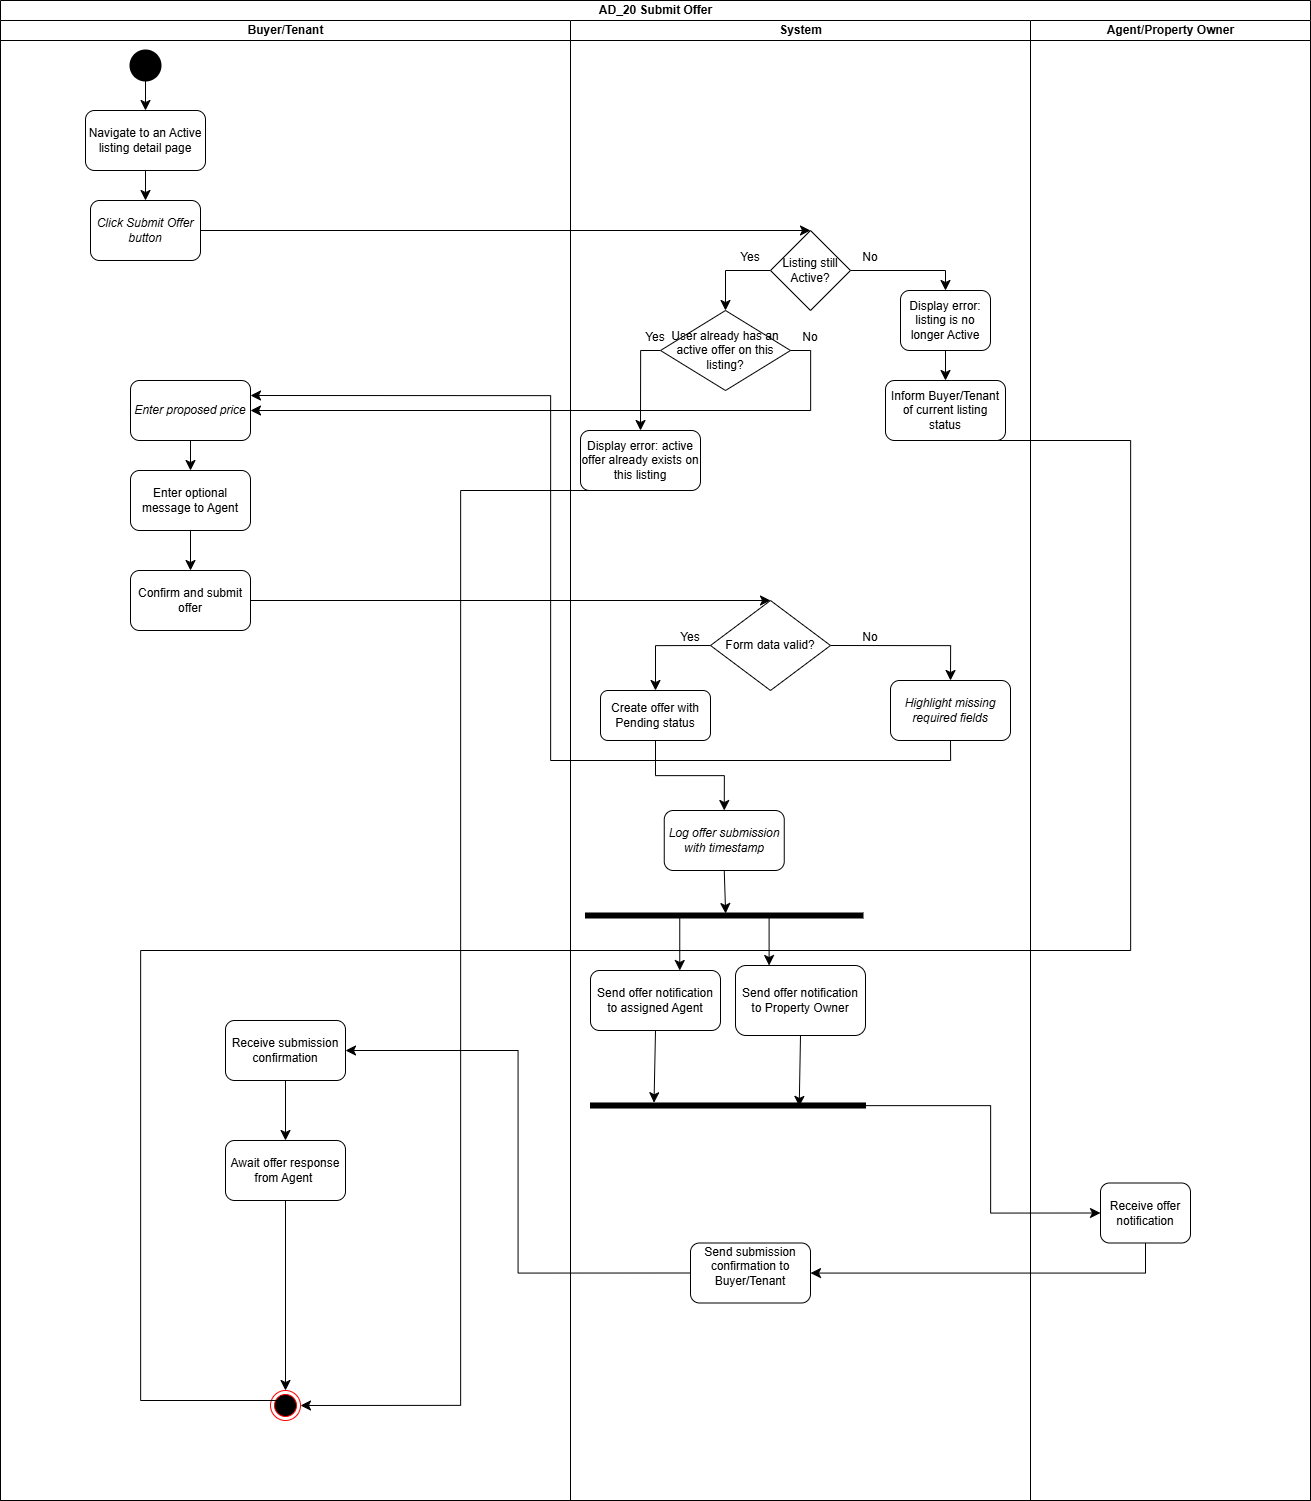

The diagram above was exported from draw.io. Its source (the exported page's mxGraphModel, read from the mxfile embedded in the PNG):
<mxGraphModel dx="2943" dy="1654" grid="1" gridSize="10" guides="1" tooltips="1" connect="1" arrows="1" fold="1" page="1" pageScale="1" pageWidth="850" pageHeight="1100" math="0" shadow="0">
  <root>
    <mxCell id="0" />
    <mxCell id="1" parent="0" />
    <mxCell id="vSxz5cMJOY94EGIpe1zA-1" parent="1" style="swimlane;childLayout=stackLayout;resizeParent=1;resizeParentMax=0;startSize=20;html=1;" value="AD_20 Submit Offer" vertex="1">
      <mxGeometry height="1500" width="1310" x="330.00000000000045" y="60" as="geometry" />
    </mxCell>
    <mxCell id="vSxz5cMJOY94EGIpe1zA-2" parent="vSxz5cMJOY94EGIpe1zA-1" style="swimlane;startSize=20;html=1;" value="Buyer/Tenant" vertex="1">
      <mxGeometry height="1480" width="570" y="20" as="geometry" />
    </mxCell>
    <mxCell id="vSxz5cMJOY94EGIpe1zA-7" edge="1" parent="vSxz5cMJOY94EGIpe1zA-2" source="vSxz5cMJOY94EGIpe1zA-5" style="edgeStyle=none;curved=1;rounded=0;orthogonalLoop=1;jettySize=auto;html=1;exitX=0.5;exitY=1;exitDx=0;exitDy=0;exitPerimeter=0;entryX=0.5;entryY=0;entryDx=0;entryDy=0;fontSize=12;startSize=8;endSize=8;" target="vSxz5cMJOY94EGIpe1zA-6">
      <mxGeometry relative="1" as="geometry" />
    </mxCell>
    <mxCell id="vSxz5cMJOY94EGIpe1zA-5" parent="vSxz5cMJOY94EGIpe1zA-2" style="strokeWidth=2;html=1;shape=mxgraph.flowchart.start_2;whiteSpace=wrap;fillColor=#000000;" value="" vertex="1">
      <mxGeometry height="30" width="30" x="129.99999999999955" y="30" as="geometry" />
    </mxCell>
    <mxCell id="vSxz5cMJOY94EGIpe1zA-9" edge="1" parent="vSxz5cMJOY94EGIpe1zA-2" source="vSxz5cMJOY94EGIpe1zA-6" style="edgeStyle=none;curved=1;rounded=0;orthogonalLoop=1;jettySize=auto;html=1;exitX=0.5;exitY=1;exitDx=0;exitDy=0;entryX=0.5;entryY=0;entryDx=0;entryDy=0;fontSize=12;startSize=8;endSize=8;" target="vSxz5cMJOY94EGIpe1zA-8">
      <mxGeometry relative="1" as="geometry" />
    </mxCell>
    <mxCell id="vSxz5cMJOY94EGIpe1zA-6" parent="vSxz5cMJOY94EGIpe1zA-2" style="rounded=1;whiteSpace=wrap;html=1;" value="Navigate to an Active listing detail page" vertex="1">
      <mxGeometry height="60" width="120" x="84.99999999999955" y="90" as="geometry" />
    </mxCell>
    <mxCell id="vSxz5cMJOY94EGIpe1zA-8" parent="vSxz5cMJOY94EGIpe1zA-2" style="rounded=1;whiteSpace=wrap;html=1;" value="&lt;em&gt;Click Submit Offer button&lt;/em&gt;" vertex="1">
      <mxGeometry height="60" width="110" x="89.99999999999955" y="180" as="geometry" />
    </mxCell>
    <mxCell id="vSxz5cMJOY94EGIpe1zA-31" edge="1" parent="vSxz5cMJOY94EGIpe1zA-2" source="vSxz5cMJOY94EGIpe1zA-26" style="edgeStyle=none;curved=1;rounded=0;orthogonalLoop=1;jettySize=auto;html=1;exitX=0.5;exitY=1;exitDx=0;exitDy=0;fontSize=12;startSize=8;endSize=8;" target="vSxz5cMJOY94EGIpe1zA-30">
      <mxGeometry relative="1" as="geometry" />
    </mxCell>
    <mxCell id="vSxz5cMJOY94EGIpe1zA-26" parent="vSxz5cMJOY94EGIpe1zA-2" style="rounded=1;whiteSpace=wrap;html=1;" value="&lt;em&gt;Enter proposed price&lt;/em&gt;" vertex="1">
      <mxGeometry height="60" width="120" x="129.99999999999955" y="360" as="geometry" />
    </mxCell>
    <mxCell id="vSxz5cMJOY94EGIpe1zA-33" edge="1" parent="vSxz5cMJOY94EGIpe1zA-2" source="vSxz5cMJOY94EGIpe1zA-30" style="edgeStyle=none;curved=1;rounded=0;orthogonalLoop=1;jettySize=auto;html=1;exitX=0.5;exitY=1;exitDx=0;exitDy=0;entryX=0.5;entryY=0;entryDx=0;entryDy=0;fontSize=12;startSize=8;endSize=8;" target="vSxz5cMJOY94EGIpe1zA-32">
      <mxGeometry relative="1" as="geometry" />
    </mxCell>
    <mxCell id="vSxz5cMJOY94EGIpe1zA-30" parent="vSxz5cMJOY94EGIpe1zA-2" style="rounded=1;whiteSpace=wrap;html=1;" value="Enter optional message to Agent" vertex="1">
      <mxGeometry height="60" width="120" x="129.99999999999955" y="450" as="geometry" />
    </mxCell>
    <mxCell id="vSxz5cMJOY94EGIpe1zA-32" parent="vSxz5cMJOY94EGIpe1zA-2" style="rounded=1;whiteSpace=wrap;html=1;" value="Confirm and submit offer" vertex="1">
      <mxGeometry height="60" width="120" x="129.99999999999955" y="550" as="geometry" />
    </mxCell>
    <mxCell id="vSxz5cMJOY94EGIpe1zA-68" edge="1" parent="vSxz5cMJOY94EGIpe1zA-2" source="vSxz5cMJOY94EGIpe1zA-65" style="edgeStyle=none;curved=1;rounded=0;orthogonalLoop=1;jettySize=auto;html=1;exitX=0.5;exitY=1;exitDx=0;exitDy=0;entryX=0.5;entryY=0;entryDx=0;entryDy=0;fontSize=12;startSize=8;endSize=8;" target="vSxz5cMJOY94EGIpe1zA-67">
      <mxGeometry relative="1" as="geometry" />
    </mxCell>
    <mxCell id="vSxz5cMJOY94EGIpe1zA-65" parent="vSxz5cMJOY94EGIpe1zA-2" style="rounded=1;whiteSpace=wrap;html=1;" value="Receive submission confirmation" vertex="1">
      <mxGeometry height="60" width="120" x="224.99999999999955" y="1000" as="geometry" />
    </mxCell>
    <mxCell id="vSxz5cMJOY94EGIpe1zA-82" edge="1" parent="vSxz5cMJOY94EGIpe1zA-2" source="vSxz5cMJOY94EGIpe1zA-67" style="edgeStyle=none;curved=1;rounded=0;orthogonalLoop=1;jettySize=auto;html=1;exitX=0.5;exitY=1;exitDx=0;exitDy=0;entryX=0.5;entryY=0;entryDx=0;entryDy=0;fontSize=12;startSize=8;endSize=8;" target="vSxz5cMJOY94EGIpe1zA-69">
      <mxGeometry relative="1" as="geometry" />
    </mxCell>
    <mxCell id="vSxz5cMJOY94EGIpe1zA-67" parent="vSxz5cMJOY94EGIpe1zA-2" style="rounded=1;whiteSpace=wrap;html=1;" value="Await offer response from Agent&amp;nbsp;" vertex="1">
      <mxGeometry height="60" width="120" x="224.99999999999955" y="1120" as="geometry" />
    </mxCell>
    <mxCell id="vSxz5cMJOY94EGIpe1zA-69" parent="vSxz5cMJOY94EGIpe1zA-2" style="ellipse;html=1;shape=endState;fillColor=#000000;strokeColor=#ff0000;" value="" vertex="1">
      <mxGeometry height="30" width="30" x="269.99999999999955" y="1370" as="geometry" />
    </mxCell>
    <mxCell id="vSxz5cMJOY94EGIpe1zA-3" parent="vSxz5cMJOY94EGIpe1zA-1" style="swimlane;startSize=20;html=1;" value="System" vertex="1">
      <mxGeometry height="1480" width="460" x="570" y="20" as="geometry" />
    </mxCell>
    <mxCell id="vSxz5cMJOY94EGIpe1zA-14" edge="1" parent="vSxz5cMJOY94EGIpe1zA-3" source="vSxz5cMJOY94EGIpe1zA-10" style="edgeStyle=orthogonalEdgeStyle;rounded=0;orthogonalLoop=1;jettySize=auto;html=1;exitX=1;exitY=0.5;exitDx=0;exitDy=0;entryX=0.5;entryY=0;entryDx=0;entryDy=0;fontSize=12;startSize=8;endSize=8;" target="vSxz5cMJOY94EGIpe1zA-13">
      <mxGeometry relative="1" as="geometry" />
    </mxCell>
    <mxCell id="vSxz5cMJOY94EGIpe1zA-19" edge="1" parent="vSxz5cMJOY94EGIpe1zA-3" source="vSxz5cMJOY94EGIpe1zA-10" style="edgeStyle=orthogonalEdgeStyle;rounded=0;orthogonalLoop=1;jettySize=auto;html=1;exitX=0;exitY=0.5;exitDx=0;exitDy=0;entryX=0.5;entryY=0;entryDx=0;entryDy=0;fontSize=12;startSize=8;endSize=8;" target="vSxz5cMJOY94EGIpe1zA-18">
      <mxGeometry relative="1" as="geometry" />
    </mxCell>
    <mxCell id="vSxz5cMJOY94EGIpe1zA-10" parent="vSxz5cMJOY94EGIpe1zA-3" style="rhombus;whiteSpace=wrap;html=1;" value="Listing still Active?" vertex="1">
      <mxGeometry height="80" width="80" x="199.99999999999955" y="210" as="geometry" />
    </mxCell>
    <mxCell id="vSxz5cMJOY94EGIpe1zA-17" edge="1" parent="vSxz5cMJOY94EGIpe1zA-3" source="vSxz5cMJOY94EGIpe1zA-13" style="edgeStyle=orthogonalEdgeStyle;rounded=0;orthogonalLoop=1;jettySize=auto;html=1;exitX=0.5;exitY=1;exitDx=0;exitDy=0;entryX=0.5;entryY=0;entryDx=0;entryDy=0;fontSize=12;startSize=8;endSize=8;" target="vSxz5cMJOY94EGIpe1zA-16">
      <mxGeometry relative="1" as="geometry" />
    </mxCell>
    <mxCell id="vSxz5cMJOY94EGIpe1zA-13" parent="vSxz5cMJOY94EGIpe1zA-3" style="rounded=1;whiteSpace=wrap;html=1;" value="Display error: listing is no longer Active" vertex="1">
      <mxGeometry height="60" width="90" x="330" y="270" as="geometry" />
    </mxCell>
    <mxCell id="vSxz5cMJOY94EGIpe1zA-83" edge="1" parent="vSxz5cMJOY94EGIpe1zA-3" source="vSxz5cMJOY94EGIpe1zA-16" style="edgeStyle=orthogonalEdgeStyle;rounded=0;orthogonalLoop=1;jettySize=auto;html=1;exitX=0.5;exitY=1;exitDx=0;exitDy=0;fontSize=12;startSize=8;endSize=8;">
      <mxGeometry relative="1" as="geometry">
        <Array as="points">
          <mxPoint x="560" y="420" />
          <mxPoint x="560" y="930" />
          <mxPoint x="-430" y="930" />
          <mxPoint x="-430" y="1380" />
        </Array>
        <mxPoint x="-280.00000000000045" y="1380" as="targetPoint" />
      </mxGeometry>
    </mxCell>
    <mxCell id="vSxz5cMJOY94EGIpe1zA-16" parent="vSxz5cMJOY94EGIpe1zA-3" style="rounded=1;whiteSpace=wrap;html=1;" value="Inform Buyer/Tenant of current listing status" vertex="1">
      <mxGeometry height="60" width="120" x="314.99999999999955" y="360" as="geometry" />
    </mxCell>
    <mxCell id="vSxz5cMJOY94EGIpe1zA-25" edge="1" parent="vSxz5cMJOY94EGIpe1zA-3" source="vSxz5cMJOY94EGIpe1zA-18" style="edgeStyle=orthogonalEdgeStyle;rounded=0;orthogonalLoop=1;jettySize=auto;html=1;exitX=0;exitY=0.5;exitDx=0;exitDy=0;entryX=0.5;entryY=0;entryDx=0;entryDy=0;fontSize=12;startSize=8;endSize=8;" target="vSxz5cMJOY94EGIpe1zA-23">
      <mxGeometry relative="1" as="geometry" />
    </mxCell>
    <mxCell id="vSxz5cMJOY94EGIpe1zA-18" parent="vSxz5cMJOY94EGIpe1zA-3" style="rhombus;whiteSpace=wrap;html=1;" value="User already has an active offer on this listing?" vertex="1">
      <mxGeometry height="80" width="130" x="89.99999999999955" y="290" as="geometry" />
    </mxCell>
    <mxCell id="vSxz5cMJOY94EGIpe1zA-21" parent="vSxz5cMJOY94EGIpe1zA-3" style="text;html=1;whiteSpace=wrap;strokeColor=none;fillColor=none;align=center;verticalAlign=middle;rounded=0;fontSize=16;" value="&lt;font style=&quot;font-size: 12px;&quot;&gt;Yes&lt;/font&gt;" vertex="1">
      <mxGeometry height="30" width="60" x="149.99999999999955" y="220" as="geometry" />
    </mxCell>
    <mxCell id="vSxz5cMJOY94EGIpe1zA-22" parent="vSxz5cMJOY94EGIpe1zA-3" style="text;html=1;whiteSpace=wrap;strokeColor=none;fillColor=none;align=center;verticalAlign=middle;rounded=0;fontSize=16;" value="&lt;font style=&quot;font-size: 12px;&quot;&gt;No&lt;/font&gt;" vertex="1">
      <mxGeometry height="30" width="60" x="269.99999999999955" y="220" as="geometry" />
    </mxCell>
    <mxCell id="vSxz5cMJOY94EGIpe1zA-23" parent="vSxz5cMJOY94EGIpe1zA-3" style="rounded=1;whiteSpace=wrap;html=1;" value="Display error: active offer already exists on this listing" vertex="1">
      <mxGeometry height="60" width="120" x="9.999999999999545" y="410" as="geometry" />
    </mxCell>
    <mxCell id="vSxz5cMJOY94EGIpe1zA-38" edge="1" parent="vSxz5cMJOY94EGIpe1zA-3" source="vSxz5cMJOY94EGIpe1zA-34" style="edgeStyle=orthogonalEdgeStyle;rounded=0;orthogonalLoop=1;jettySize=auto;html=1;exitX=1;exitY=0.5;exitDx=0;exitDy=0;entryX=0.5;entryY=0;entryDx=0;entryDy=0;fontSize=12;startSize=8;endSize=8;" target="vSxz5cMJOY94EGIpe1zA-37">
      <mxGeometry relative="1" as="geometry" />
    </mxCell>
    <mxCell id="vSxz5cMJOY94EGIpe1zA-42" edge="1" parent="vSxz5cMJOY94EGIpe1zA-3" source="vSxz5cMJOY94EGIpe1zA-34" style="edgeStyle=orthogonalEdgeStyle;rounded=0;orthogonalLoop=1;jettySize=auto;html=1;exitX=0;exitY=0.5;exitDx=0;exitDy=0;entryX=0.5;entryY=0;entryDx=0;entryDy=0;fontSize=12;startSize=8;endSize=8;" target="vSxz5cMJOY94EGIpe1zA-41">
      <mxGeometry relative="1" as="geometry" />
    </mxCell>
    <mxCell id="vSxz5cMJOY94EGIpe1zA-34" parent="vSxz5cMJOY94EGIpe1zA-3" style="rhombus;whiteSpace=wrap;html=1;" value="Form data valid?" vertex="1">
      <mxGeometry height="90" width="120" x="139.99999999999955" y="580" as="geometry" />
    </mxCell>
    <mxCell id="vSxz5cMJOY94EGIpe1zA-37" parent="vSxz5cMJOY94EGIpe1zA-3" style="rounded=1;whiteSpace=wrap;html=1;" value="&lt;em&gt;Highlight missing required fields&lt;/em&gt;" vertex="1">
      <mxGeometry height="60" width="120" x="319.99999999999955" y="660" as="geometry" />
    </mxCell>
    <mxCell id="vSxz5cMJOY94EGIpe1zA-46" edge="1" parent="vSxz5cMJOY94EGIpe1zA-3" source="vSxz5cMJOY94EGIpe1zA-41" style="edgeStyle=orthogonalEdgeStyle;rounded=0;orthogonalLoop=1;jettySize=auto;html=1;exitX=0.5;exitY=1;exitDx=0;exitDy=0;entryX=0.5;entryY=0;entryDx=0;entryDy=0;fontSize=12;startSize=8;endSize=8;" target="vSxz5cMJOY94EGIpe1zA-45">
      <mxGeometry relative="1" as="geometry" />
    </mxCell>
    <mxCell id="vSxz5cMJOY94EGIpe1zA-41" parent="vSxz5cMJOY94EGIpe1zA-3" style="rounded=1;whiteSpace=wrap;html=1;" value="Create offer with Pending status" vertex="1">
      <mxGeometry height="50" width="110" x="30" y="670" as="geometry" />
    </mxCell>
    <mxCell id="vSxz5cMJOY94EGIpe1zA-43" parent="vSxz5cMJOY94EGIpe1zA-3" style="text;html=1;whiteSpace=wrap;strokeColor=none;fillColor=none;align=center;verticalAlign=middle;rounded=0;fontSize=16;" value="&lt;font style=&quot;font-size: 12px;&quot;&gt;Yes&lt;/font&gt;" vertex="1">
      <mxGeometry height="30" width="60" x="89.99999999999955" y="600" as="geometry" />
    </mxCell>
    <mxCell id="vSxz5cMJOY94EGIpe1zA-45" parent="vSxz5cMJOY94EGIpe1zA-3" style="rounded=1;whiteSpace=wrap;html=1;" value="&lt;em&gt;Log offer submission with timestamp&lt;/em&gt;" vertex="1">
      <mxGeometry height="60" width="120" x="93.74999999999955" y="790" as="geometry" />
    </mxCell>
    <mxCell id="vSxz5cMJOY94EGIpe1zA-51" edge="1" parent="vSxz5cMJOY94EGIpe1zA-3" source="vSxz5cMJOY94EGIpe1zA-47" style="edgeStyle=none;curved=1;rounded=0;orthogonalLoop=1;jettySize=auto;html=1;fontSize=12;startSize=8;endSize=8;" target="vSxz5cMJOY94EGIpe1zA-49">
      <mxGeometry relative="1" as="geometry" />
    </mxCell>
    <mxCell id="vSxz5cMJOY94EGIpe1zA-55" edge="1" parent="vSxz5cMJOY94EGIpe1zA-3" source="vSxz5cMJOY94EGIpe1zA-47" style="edgeStyle=none;curved=1;rounded=0;orthogonalLoop=1;jettySize=auto;html=1;fontSize=12;startSize=8;endSize=8;" target="vSxz5cMJOY94EGIpe1zA-52">
      <mxGeometry relative="1" as="geometry" />
    </mxCell>
    <mxCell id="vSxz5cMJOY94EGIpe1zA-47" parent="vSxz5cMJOY94EGIpe1zA-3" style="html=1;points=[];perimeter=orthogonalPerimeter;fillColor=strokeColor;rotation=90;" value="" vertex="1">
      <mxGeometry height="277.5" width="5" x="151.25" y="756.25" as="geometry" />
    </mxCell>
    <mxCell id="vSxz5cMJOY94EGIpe1zA-49" parent="vSxz5cMJOY94EGIpe1zA-3" style="rounded=1;whiteSpace=wrap;html=1;" value="Send offer notification to assigned Agent" vertex="1">
      <mxGeometry height="60" width="130" x="19.999999999999545" y="950" as="geometry" />
    </mxCell>
    <mxCell id="vSxz5cMJOY94EGIpe1zA-52" parent="vSxz5cMJOY94EGIpe1zA-3" style="rounded=1;whiteSpace=wrap;html=1;" value="Send offer notification to Property Owner" vertex="1">
      <mxGeometry height="70" width="130" x="164.99999999999955" y="945" as="geometry" />
    </mxCell>
    <mxCell id="vSxz5cMJOY94EGIpe1zA-54" edge="1" parent="vSxz5cMJOY94EGIpe1zA-3" source="vSxz5cMJOY94EGIpe1zA-45" style="edgeStyle=none;curved=1;rounded=0;orthogonalLoop=1;jettySize=auto;html=1;exitX=0.5;exitY=1;exitDx=0;exitDy=0;entryX=0.1;entryY=0.495;entryDx=0;entryDy=0;entryPerimeter=0;fontSize=12;startSize=8;endSize=8;" target="vSxz5cMJOY94EGIpe1zA-47">
      <mxGeometry relative="1" as="geometry" />
    </mxCell>
    <mxCell id="vSxz5cMJOY94EGIpe1zA-56" parent="vSxz5cMJOY94EGIpe1zA-3" style="html=1;points=[];perimeter=orthogonalPerimeter;fillColor=strokeColor;rotation=90;" value="" vertex="1">
      <mxGeometry height="275" width="5.04" x="154.98" y="947.5" as="geometry" />
    </mxCell>
    <mxCell id="vSxz5cMJOY94EGIpe1zA-59" edge="1" parent="vSxz5cMJOY94EGIpe1zA-3" source="vSxz5cMJOY94EGIpe1zA-49" style="edgeStyle=none;curved=1;rounded=0;orthogonalLoop=1;jettySize=auto;html=1;exitX=0.5;exitY=1;exitDx=0;exitDy=0;entryX=-0.049;entryY=0.769;entryDx=0;entryDy=0;entryPerimeter=0;fontSize=12;startSize=8;endSize=8;" target="vSxz5cMJOY94EGIpe1zA-56">
      <mxGeometry relative="1" as="geometry" />
    </mxCell>
    <mxCell id="vSxz5cMJOY94EGIpe1zA-60" edge="1" parent="vSxz5cMJOY94EGIpe1zA-3" source="vSxz5cMJOY94EGIpe1zA-52" style="edgeStyle=none;curved=1;rounded=0;orthogonalLoop=1;jettySize=auto;html=1;exitX=0.5;exitY=1;exitDx=0;exitDy=0;entryX=0.683;entryY=0.241;entryDx=0;entryDy=0;entryPerimeter=0;fontSize=12;startSize=8;endSize=8;" target="vSxz5cMJOY94EGIpe1zA-56">
      <mxGeometry relative="1" as="geometry" />
    </mxCell>
    <mxCell id="vSxz5cMJOY94EGIpe1zA-63" parent="vSxz5cMJOY94EGIpe1zA-3" style="rounded=1;whiteSpace=wrap;html=1;" value="&#10;Send submission confirmation to Buyer/Tenant&#10;&#10;" vertex="1">
      <mxGeometry height="60" width="120" x="119.99999999999955" y="1222.5" as="geometry" />
    </mxCell>
    <mxCell id="vSxz5cMJOY94EGIpe1zA-28" parent="vSxz5cMJOY94EGIpe1zA-3" style="text;html=1;whiteSpace=wrap;strokeColor=none;fillColor=none;align=center;verticalAlign=middle;rounded=0;fontSize=16;" value="&lt;font style=&quot;font-size: 12px;&quot;&gt;Yes&lt;/font&gt;" vertex="1">
      <mxGeometry height="30" width="60" x="54.999999999999545" y="300" as="geometry" />
    </mxCell>
    <mxCell id="vSxz5cMJOY94EGIpe1zA-4" parent="vSxz5cMJOY94EGIpe1zA-1" style="swimlane;startSize=20;html=1;" value="Agent/Property Owner" vertex="1">
      <mxGeometry height="1480" width="280" x="1030" y="20" as="geometry" />
    </mxCell>
    <mxCell id="vSxz5cMJOY94EGIpe1zA-61" parent="vSxz5cMJOY94EGIpe1zA-4" style="rounded=1;whiteSpace=wrap;html=1;" value="Receive offer notification" vertex="1">
      <mxGeometry height="60" width="90" x="69.99999999999955" y="1162.5" as="geometry" />
    </mxCell>
    <mxCell id="vSxz5cMJOY94EGIpe1zA-12" edge="1" parent="vSxz5cMJOY94EGIpe1zA-1" source="vSxz5cMJOY94EGIpe1zA-8" style="edgeStyle=none;curved=1;rounded=0;orthogonalLoop=1;jettySize=auto;html=1;exitX=1;exitY=0.5;exitDx=0;exitDy=0;entryX=0.5;entryY=0;entryDx=0;entryDy=0;fontSize=12;startSize=8;endSize=8;" target="vSxz5cMJOY94EGIpe1zA-10">
      <mxGeometry relative="1" as="geometry" />
    </mxCell>
    <mxCell id="vSxz5cMJOY94EGIpe1zA-27" edge="1" parent="vSxz5cMJOY94EGIpe1zA-1" source="vSxz5cMJOY94EGIpe1zA-18" style="edgeStyle=orthogonalEdgeStyle;rounded=0;orthogonalLoop=1;jettySize=auto;html=1;exitX=1;exitY=0.5;exitDx=0;exitDy=0;entryX=1;entryY=0.5;entryDx=0;entryDy=0;fontSize=12;startSize=8;endSize=8;" target="vSxz5cMJOY94EGIpe1zA-26">
      <mxGeometry relative="1" as="geometry" />
    </mxCell>
    <mxCell id="vSxz5cMJOY94EGIpe1zA-36" edge="1" parent="vSxz5cMJOY94EGIpe1zA-1" source="vSxz5cMJOY94EGIpe1zA-32" style="edgeStyle=none;curved=1;rounded=0;orthogonalLoop=1;jettySize=auto;html=1;exitX=1;exitY=0.5;exitDx=0;exitDy=0;entryX=0.5;entryY=0;entryDx=0;entryDy=0;fontSize=12;startSize=8;endSize=8;" target="vSxz5cMJOY94EGIpe1zA-34">
      <mxGeometry relative="1" as="geometry" />
    </mxCell>
    <mxCell id="vSxz5cMJOY94EGIpe1zA-39" edge="1" parent="vSxz5cMJOY94EGIpe1zA-1" source="vSxz5cMJOY94EGIpe1zA-37" style="edgeStyle=orthogonalEdgeStyle;rounded=0;orthogonalLoop=1;jettySize=auto;html=1;exitX=0.5;exitY=1;exitDx=0;exitDy=0;entryX=1;entryY=0.25;entryDx=0;entryDy=0;fontSize=12;startSize=8;endSize=8;" target="vSxz5cMJOY94EGIpe1zA-26">
      <mxGeometry relative="1" as="geometry">
        <Array as="points">
          <mxPoint x="950" y="760" />
          <mxPoint x="550" y="760" />
          <mxPoint x="550" y="395" />
        </Array>
      </mxGeometry>
    </mxCell>
    <mxCell id="vSxz5cMJOY94EGIpe1zA-62" edge="1" parent="vSxz5cMJOY94EGIpe1zA-1" source="vSxz5cMJOY94EGIpe1zA-56" style="edgeStyle=orthogonalEdgeStyle;rounded=0;orthogonalLoop=1;jettySize=auto;html=1;entryX=0;entryY=0.5;entryDx=0;entryDy=0;fontSize=12;startSize=8;endSize=8;" target="vSxz5cMJOY94EGIpe1zA-61">
      <mxGeometry relative="1" as="geometry">
        <Array as="points">
          <mxPoint x="990" y="1105" />
          <mxPoint x="990" y="1213" />
        </Array>
      </mxGeometry>
    </mxCell>
    <mxCell id="vSxz5cMJOY94EGIpe1zA-64" edge="1" parent="vSxz5cMJOY94EGIpe1zA-1" source="vSxz5cMJOY94EGIpe1zA-61" style="edgeStyle=orthogonalEdgeStyle;rounded=0;orthogonalLoop=1;jettySize=auto;html=1;exitX=0.5;exitY=1;exitDx=0;exitDy=0;fontSize=12;startSize=8;endSize=8;" target="vSxz5cMJOY94EGIpe1zA-63">
      <mxGeometry relative="1" as="geometry" />
    </mxCell>
    <mxCell id="vSxz5cMJOY94EGIpe1zA-66" edge="1" parent="vSxz5cMJOY94EGIpe1zA-1" source="vSxz5cMJOY94EGIpe1zA-63" style="edgeStyle=orthogonalEdgeStyle;rounded=0;orthogonalLoop=1;jettySize=auto;html=1;exitX=0;exitY=0.5;exitDx=0;exitDy=0;entryX=1;entryY=0.5;entryDx=0;entryDy=0;fontSize=12;startSize=8;endSize=8;" target="vSxz5cMJOY94EGIpe1zA-65">
      <mxGeometry relative="1" as="geometry" />
    </mxCell>
    <mxCell id="vSxz5cMJOY94EGIpe1zA-87" edge="1" parent="vSxz5cMJOY94EGIpe1zA-1" source="vSxz5cMJOY94EGIpe1zA-23" style="edgeStyle=orthogonalEdgeStyle;rounded=0;orthogonalLoop=1;jettySize=auto;html=1;exitX=0.5;exitY=1;exitDx=0;exitDy=0;entryX=1;entryY=0.5;entryDx=0;entryDy=0;fontSize=12;startSize=8;endSize=8;" target="vSxz5cMJOY94EGIpe1zA-69">
      <mxGeometry relative="1" as="geometry">
        <Array as="points">
          <mxPoint x="460" y="490" />
          <mxPoint x="460" y="1405" />
        </Array>
      </mxGeometry>
    </mxCell>
    <mxCell id="vSxz5cMJOY94EGIpe1zA-29" parent="1" style="text;html=1;whiteSpace=wrap;strokeColor=none;fillColor=none;align=center;verticalAlign=middle;rounded=0;fontSize=16;" value="&lt;font style=&quot;font-size: 12px;&quot;&gt;No&lt;/font&gt;" vertex="1">
      <mxGeometry height="30" width="60" x="1110" y="380" as="geometry" />
    </mxCell>
    <mxCell id="vSxz5cMJOY94EGIpe1zA-40" parent="1" style="text;html=1;whiteSpace=wrap;strokeColor=none;fillColor=none;align=center;verticalAlign=middle;rounded=0;fontSize=16;" value="&lt;font style=&quot;font-size: 12px;&quot;&gt;No&lt;/font&gt;" vertex="1">
      <mxGeometry height="30" width="60" x="1170" y="680" as="geometry" />
    </mxCell>
  </root>
</mxGraphModel>